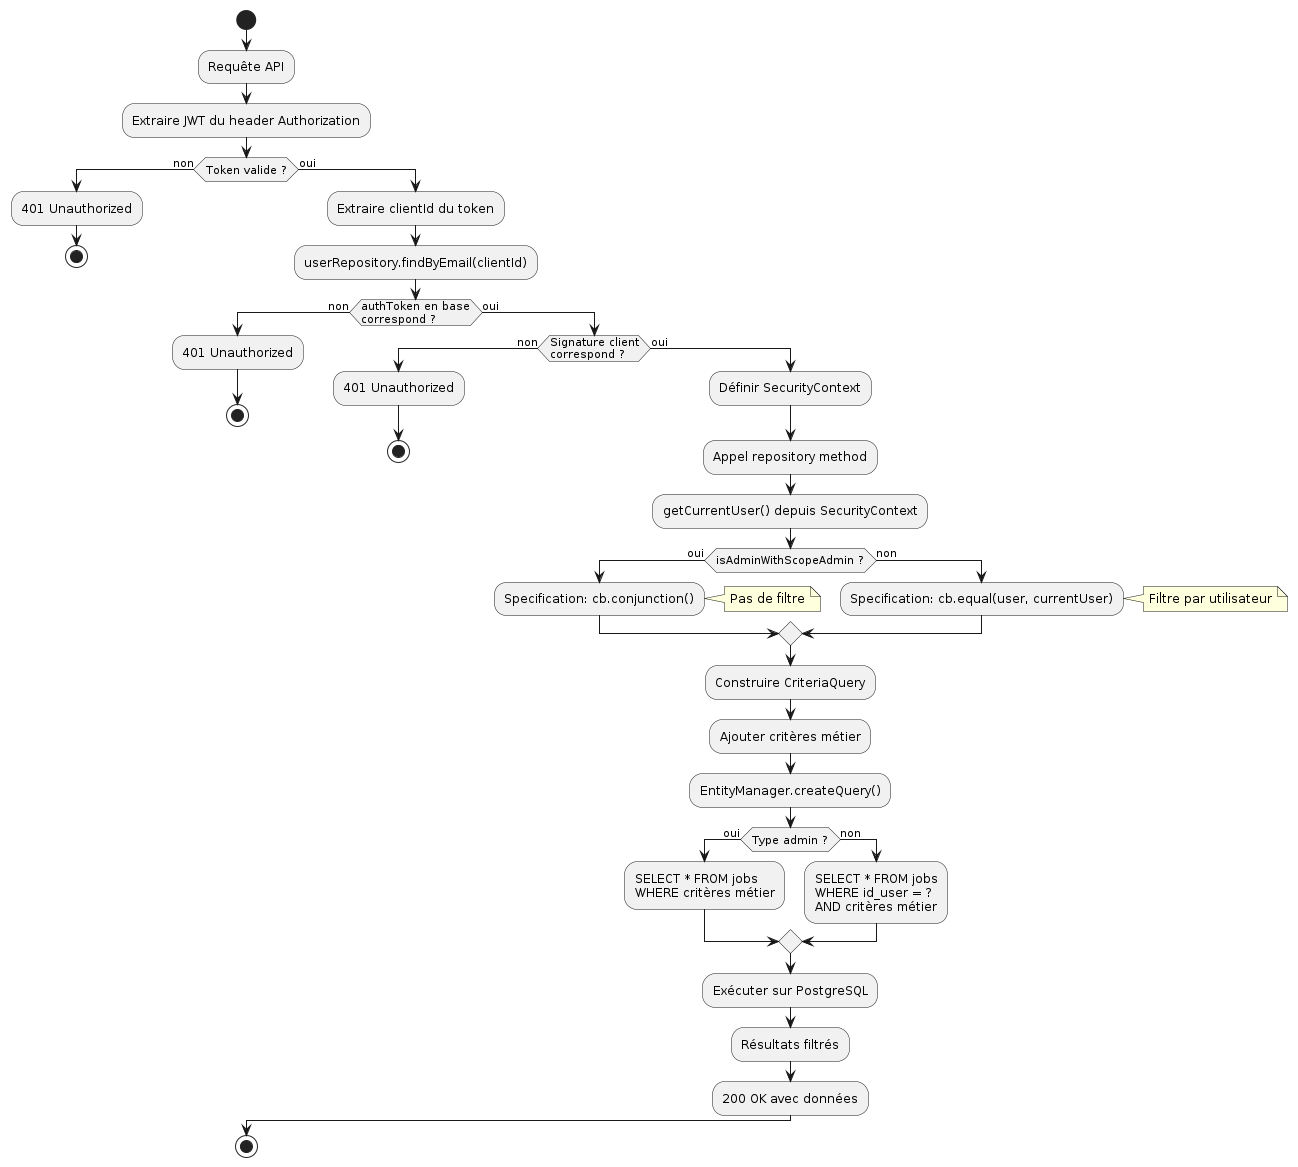

The diagram above was rendered by PlantUML. Its source (embedded in the PNG):
@startuml
start

:Requête API;
:Extraire JWT du header Authorization;

if (Token valide ?) then (non)
  :401 Unauthorized;
  stop
else (oui)
  :Extraire clientId du token;
  :userRepository.findByEmail(clientId);
  
  if (authToken en base\ncorrespond ?) then (non)
    :401 Unauthorized;
    stop
  else (oui)
    if (Signature client\ncorrespond ?) then (non)
      :401 Unauthorized;
      stop
    else (oui)
      :Définir SecurityContext;
      :Appel repository method;
      :getCurrentUser() depuis SecurityContext;
      
      if (isAdminWithScopeAdmin ?) then (oui)
        :Specification: cb.conjunction();
        note right: Pas de filtre
      else (non)
        :Specification: cb.equal(user, currentUser);
        note right: Filtre par utilisateur
      endif
      
      :Construire CriteriaQuery;
      :Ajouter critères métier;
      :EntityManager.createQuery();
      
      if (Type admin ?) then (oui)
        :SELECT * FROM jobs\nWHERE critères métier;
      else (non)
        :SELECT * FROM jobs\nWHERE id_user = ?\nAND critères métier;
      endif
      
      :Exécuter sur PostgreSQL;
      :Résultats filtrés;
      :200 OK avec données;
    endif
  endif
endif

stop
@enduml